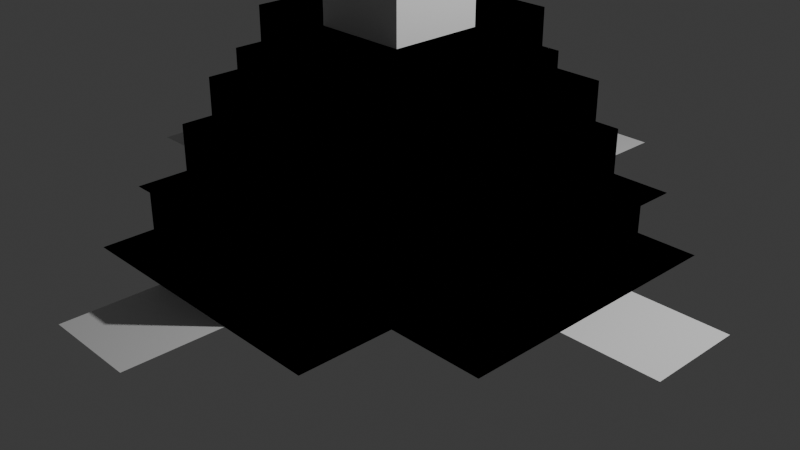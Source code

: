 # Source: quadratic_surface_3.blend  (saved by Blender 4.5.91; exported with 4.5.12 LTS)
import bpy
from mathutils import Matrix  # noqa: F401  (used for matrix-valued properties, if any)

bpy.ops.wm.read_factory_settings(use_empty=True)
scene = bpy.context.scene
scene.name = 'Scene'

# ---- collections
col_collection = bpy.data.collections.new('Collection'); scene.collection.children.link(col_collection)

# ---- node groups
ng_quadratic_surface = bpy.data.node_groups.new('Quadratic Surface', 'GeometryNodeTree')
_s = ng_quadratic_surface.interface.new_socket(name='Geometry', in_out='OUTPUT', socket_type='NodeSocketGeometry')
_s = ng_quadratic_surface.interface.new_socket(name='Geometry', in_out='INPUT', socket_type='NodeSocketGeometry')
_s = ng_quadratic_surface.interface.new_socket(name='Iteration', in_out='INPUT', socket_type='NodeSocketInt')
_s.min_value = 0
_s.max_value = 4
ng_quadratic_surface.is_modifier = True
_N = ng_quadratic_surface.nodes; _L = ng_quadratic_surface.links
n0 = _N.new('NodeGroupInput'); n0.name = 'Group Input'; n0.location = (-835, -1)
n1 = _N.new('NodeGroupOutput'); n1.name = 'Group Output'; n1.location = (1733, 186)
n2 = _N.new('GeometryNodeMeshCube'); n2.name = 'Cube'; n2.location = (-335, 139)
n3 = _N.new('GeometryNodeSplitToInstances'); n3.name = 'Split to Instances'; n3.location = (-65, 183)
n4 = _N.new('GeometryNodeExtrudeMesh'); n4.name = 'Extrude Mesh'; n4.location = (698, 323)
n5 = _N.new('GeometryNodeRepeatInput'); n5.name = 'Repeat Input'; n5.location = (218, 267)
n6 = _N.new('GeometryNodeRepeatOutput'); n6.name = 'Repeat Output'; n6.location = (973, 144)
n7 = _N.new('GeometryNodeInputPosition'); n7.name = 'Position'; n7.location = (235, -223)
n8 = _N.new('ShaderNodeSeparateXYZ'); n8.name = 'Separate XYZ'; n8.location = (486, -137)
n9 = _N.new('GeometryNodeDeleteGeometry'); n9.name = 'Delete Geometry'; n9.location = (1101, -158)
n10 = _N.new('ShaderNodeMath'); n10.name = 'Math'; n10.location = (814, -179)
n10.operation = 'MULTIPLY'
n10.inputs[1].default_value = -1.0
n11 = _N.new('GeometryNodeTransform'); n11.name = 'Transform Geometry'; n11.location = (1333, 12)
n11.inputs[1].default_value = (0.0, 0.0, -0.5)
n12 = _N.new('GeometryNodeRealizeInstances'); n12.name = 'Realize Instances'; n12.location = (1553, 95)
n5.pair_with_output(n6)
_L.new(n2.outputs[0], n3.inputs[0])
_L.new(n3.outputs[0], n5.inputs[1])
_L.new(n5.outputs[1], n4.inputs[0])
_L.new(n4.outputs[0], n6.inputs[0])
_L.new(n7.outputs[0], n8.inputs[0])
_L.new(n12.outputs[0], n1.inputs[0])
_L.new(n10.outputs[0], n9.inputs[1])
_L.new(n6.outputs[0], n9.inputs[0])
_L.new(n8.outputs[2], n10.inputs[0])
_L.new(n0.outputs[1], n5.inputs[0])
_L.new(n9.outputs[0], n11.inputs[0])
_L.new(n11.outputs[0], n12.inputs[0])
n1.is_active_output = True

# ---- world
world_world = bpy.data.worlds.new('World'); scene.world = world_world
world_world.use_nodes = True; world_world.node_tree.nodes.clear()
_N = world_world.node_tree.nodes; _L = world_world.node_tree.links
n0 = _N.new('ShaderNodeOutputWorld'); n0.name = 'World Output'; n0.location = (200, 100)
n1 = _N.new('ShaderNodeBackground'); n1.name = 'Background'; n1.location = (-200, 100)
n1.inputs[0].default_value = (0.05088, 0.05088, 0.05088, 1.0)
_L.new(n1.outputs[0], n0.inputs[0])
n0.is_active_output = True
world_world.color = (0.05088, 0.05088, 0.05088)
world_world.sun_shadow_jitter_overblur = 0.0

# ---- cameras
cam_camera = bpy.data.cameras.new('Camera')
cam_camera.clip_end = 100.0
cam_camera.ortho_scale = 7.314

# ---- lights
light_light = bpy.data.lights.new('Light', 'POINT')
light_light.energy = 1000.0
light_light.shadow_soft_size = 0.1

# ---- meshes
me_plane = bpy.data.meshes.new('Plane')
me_plane.from_pydata([(-1.0, -1.0, 0.0), (1.0, -1.0, 0.0), (-1.0, 1.0, 0.0), (1.0, 1.0, 0.0)], [], [(0, 1, 3, 2)])
_uv = me_plane.uv_layers.new(name='UVMap')
_uv.uv.foreach_set('vector', [0.0, 0.0, 1.0, 0.0, 1.0, 1.0, 0.0, 1.0])
me_plane.update()

# ---- objects
ob_light = bpy.data.objects.new('Light', light_light)
ob_camera = bpy.data.objects.new('Camera', cam_camera)
ob_plane = bpy.data.objects.new('Plane', me_plane)

# ---- transforms, parenting, visibility, modifiers, constraints
ob_light.location = (4.076, 1.005, 5.904)
ob_light.rotation_euler = (0.6503, 0.05522, 1.866)
ob_light.lock_rotations_4d = False
ob_light.empty_display_type = 'ARROWS'
ob_light.color = (0.0, 0.0, 0.0, 0.0)
ob_light.lineart.crease_threshold = 0.0
ob_camera.location = (7.359, -6.926, 4.958)
ob_camera.rotation_euler = (1.109, 0.0, 0.8149)
ob_camera.lock_rotations_4d = False
ob_camera.empty_display_type = 'ARROWS'
ob_camera.color = (0.0, 0.0, 0.0, 0.0)
ob_camera.display_type = 'WIRE'
ob_camera.lineart.crease_threshold = 0.0
ob_plane.location = (0.0, 0.0, 0.0)
_m = ob_plane.modifiers.new('GeometryNodes', 'NODES')
_m.node_group = ng_quadratic_surface
_gi = [s.identifier for s in ng_quadratic_surface.interface.items_tree if s.item_type == 'SOCKET' and s.in_out == 'INPUT']
_m[_gi[1]] = 3  # Iteration
_m.open_named_attributes_panel = True

# ---- collection membership
col_collection.objects.link(ob_light)
col_collection.objects.link(ob_camera)
col_collection.objects.link(ob_plane)

# ---- scene / render settings (as saved in the file)
scene.camera = ob_camera
scene.frame_start = 1; scene.frame_end = 250; scene.frame_set(1)
scene.render.engine = 'BLENDER_EEVEE_NEXT'
scene.render.bake_bias = 0.0
scene.render.bake_samples = 0
scene.cycles.sampling_pattern = 'TABULATED_SOBOL'
scene.eevee.use_volume_custom_range = False
bpy.context.view_layer.update()
